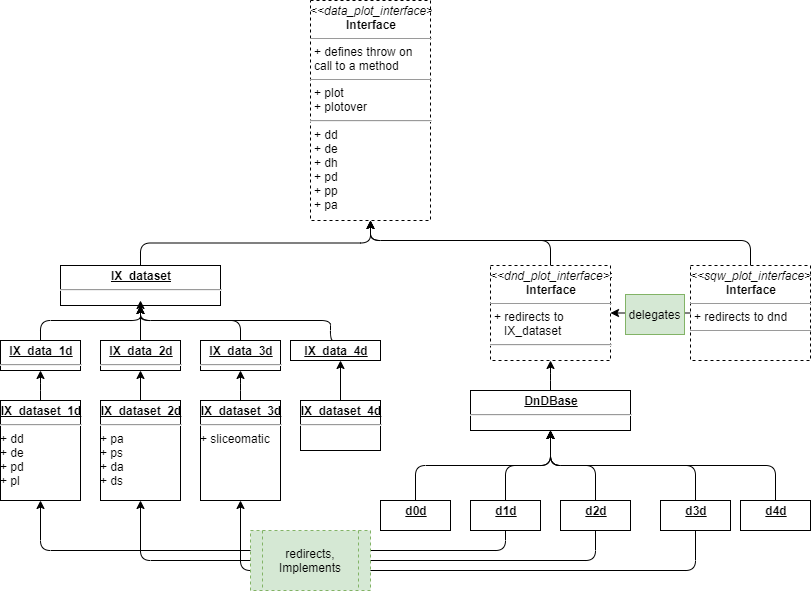

The diagram above was exported from draw.io. Its source (the exported page's mxGraphModel, read from the mxfile embedded in the PNG):
<mxGraphModel dx="947" dy="687" grid="1" gridSize="10" guides="1" tooltips="1" connect="1" arrows="1" fold="1" page="1" pageScale="1" pageWidth="827" pageHeight="1169" math="0" shadow="0">
  <root>
    <mxCell id="TaDOW8aPUAHt_guMz1pF-0" />
    <mxCell id="TaDOW8aPUAHt_guMz1pF-1" parent="TaDOW8aPUAHt_guMz1pF-0" />
    <mxCell id="TaDOW8aPUAHt_guMz1pF-10" value="&lt;p style=&quot;margin: 0px ; margin-top: 4px ; text-align: center&quot;&gt;&lt;i&gt;&amp;lt;&amp;lt;data_plot_interface&amp;gt;&amp;gt;&lt;/i&gt;&lt;br&gt;&lt;b&gt;Interface&lt;/b&gt;&lt;/p&gt;&lt;hr size=&quot;1&quot;&gt;&lt;p style=&quot;margin: 0px ; margin-left: 4px&quot;&gt;+ defines throw on&amp;nbsp;&lt;/p&gt;&lt;p style=&quot;margin: 0px ; margin-left: 4px&quot;&gt;call to a method&lt;br&gt;&lt;/p&gt;&lt;hr size=&quot;1&quot;&gt;&lt;p style=&quot;margin: 0px ; margin-left: 4px&quot;&gt;+ plot&lt;br&gt;+ plotover&lt;/p&gt;&lt;hr&gt;&lt;p style=&quot;margin: 0px ; margin-left: 4px&quot;&gt;+ dd&lt;br&gt;&lt;/p&gt;&lt;p style=&quot;margin: 0px ; margin-left: 4px&quot;&gt;+ de&lt;br&gt;&lt;/p&gt;&lt;p style=&quot;margin: 0px ; margin-left: 4px&quot;&gt;+ dh&lt;br&gt;&lt;/p&gt;&lt;p style=&quot;margin: 0px ; margin-left: 4px&quot;&gt;+ pd&lt;br&gt;&lt;/p&gt;&lt;p style=&quot;margin: 0px ; margin-left: 4px&quot;&gt;+ pp&lt;br&gt;&lt;/p&gt;&lt;p style=&quot;margin: 0px ; margin-left: 4px&quot;&gt;+ pa&lt;br&gt;&lt;/p&gt;&lt;p style=&quot;margin: 0px ; margin-left: 4px&quot;&gt;&lt;br&gt;&lt;/p&gt;&lt;p style=&quot;margin: 0px ; margin-left: 4px&quot;&gt;&lt;br&gt;&lt;/p&gt;" style="verticalAlign=top;align=left;overflow=fill;fontSize=12;fontFamily=Helvetica;html=1;dashed=1;" parent="TaDOW8aPUAHt_guMz1pF-1" vertex="1">
      <mxGeometry x="330" y="120" width="120" height="220" as="geometry" />
    </mxCell>
    <mxCell id="TaDOW8aPUAHt_guMz1pF-13" value="" style="edgeStyle=orthogonalEdgeStyle;rounded=1;orthogonalLoop=1;jettySize=auto;html=1;" parent="TaDOW8aPUAHt_guMz1pF-1" source="TaDOW8aPUAHt_guMz1pF-11" target="TaDOW8aPUAHt_guMz1pF-12" edge="1">
      <mxGeometry relative="1" as="geometry" />
    </mxCell>
    <mxCell id="TaDOW8aPUAHt_guMz1pF-27" style="edgeStyle=orthogonalEdgeStyle;rounded=1;orthogonalLoop=1;jettySize=auto;html=1;entryX=0.5;entryY=1;entryDx=0;entryDy=0;exitX=0.5;exitY=0;exitDx=0;exitDy=0;" parent="TaDOW8aPUAHt_guMz1pF-1" source="TaDOW8aPUAHt_guMz1pF-11" target="TaDOW8aPUAHt_guMz1pF-10" edge="1">
      <mxGeometry relative="1" as="geometry">
        <mxPoint x="390" y="350" as="targetPoint" />
        <Array as="points">
          <mxPoint x="770" y="360" />
          <mxPoint x="390" y="360" />
        </Array>
      </mxGeometry>
    </mxCell>
    <mxCell id="TaDOW8aPUAHt_guMz1pF-11" value="&lt;p style=&quot;margin: 0px ; margin-top: 4px ; text-align: center&quot;&gt;&lt;i&gt;&amp;lt;&amp;lt;sqw_plot_interface&amp;gt;&amp;gt;&lt;/i&gt;&lt;br&gt;&lt;b&gt;Interface&lt;/b&gt;&lt;/p&gt;&lt;hr size=&quot;1&quot;&gt;&lt;p style=&quot;margin: 0px ; margin-left: 4px&quot;&gt;+ redirects to dnd&lt;/p&gt;&lt;hr size=&quot;1&quot;&gt;&lt;p style=&quot;margin: 0px ; margin-left: 4px&quot;&gt;&lt;br&gt;&lt;/p&gt;&lt;p style=&quot;margin: 0px ; margin-left: 4px&quot;&gt;&lt;br&gt;&lt;/p&gt;" style="verticalAlign=top;align=left;overflow=fill;fontSize=12;fontFamily=Helvetica;html=1;dashed=1;" parent="TaDOW8aPUAHt_guMz1pF-1" vertex="1">
      <mxGeometry x="710" y="385" width="120" height="95" as="geometry" />
    </mxCell>
    <mxCell id="TaDOW8aPUAHt_guMz1pF-65" style="edgeStyle=orthogonalEdgeStyle;rounded=1;orthogonalLoop=1;jettySize=auto;html=1;exitX=0.5;exitY=0;exitDx=0;exitDy=0;entryX=0.5;entryY=1;entryDx=0;entryDy=0;" parent="TaDOW8aPUAHt_guMz1pF-1" source="TaDOW8aPUAHt_guMz1pF-12" target="TaDOW8aPUAHt_guMz1pF-10" edge="1">
      <mxGeometry relative="1" as="geometry">
        <Array as="points">
          <mxPoint x="570" y="360" />
          <mxPoint x="390" y="360" />
        </Array>
      </mxGeometry>
    </mxCell>
    <mxCell id="TaDOW8aPUAHt_guMz1pF-12" value="&lt;p style=&quot;margin: 0px ; margin-top: 4px ; text-align: center&quot;&gt;&lt;i&gt;&amp;lt;&amp;lt;dnd_plot_interface&amp;gt;&amp;gt;&lt;/i&gt;&lt;br&gt;&lt;b&gt;Interface&lt;/b&gt;&lt;/p&gt;&lt;hr size=&quot;1&quot;&gt;&lt;p style=&quot;margin: 0px ; margin-left: 4px&quot;&gt;+ redirects to&amp;nbsp;&lt;/p&gt;&lt;p style=&quot;margin: 0px ; margin-left: 4px&quot;&gt;&amp;nbsp; &amp;nbsp;IX_dataset&lt;/p&gt;&lt;hr&gt;&lt;p style=&quot;margin: 0px ; margin-left: 4px&quot;&gt;&lt;br&gt;&lt;/p&gt;&lt;p style=&quot;margin: 0px ; margin-left: 4px&quot;&gt;&lt;br&gt;&lt;/p&gt;" style="verticalAlign=top;align=left;overflow=fill;fontSize=12;fontFamily=Helvetica;html=1;dashed=1;" parent="TaDOW8aPUAHt_guMz1pF-1" vertex="1">
      <mxGeometry x="510" y="385" width="120" height="95" as="geometry" />
    </mxCell>
    <mxCell id="TaDOW8aPUAHt_guMz1pF-66" style="edgeStyle=orthogonalEdgeStyle;rounded=1;orthogonalLoop=1;jettySize=auto;html=1;exitX=0.5;exitY=0;exitDx=0;exitDy=0;" parent="TaDOW8aPUAHt_guMz1pF-1" source="TaDOW8aPUAHt_guMz1pF-14" edge="1">
      <mxGeometry relative="1" as="geometry">
        <mxPoint x="390" y="340" as="targetPoint" />
      </mxGeometry>
    </mxCell>
    <mxCell id="TaDOW8aPUAHt_guMz1pF-14" value="&lt;p style=&quot;margin: 0px ; margin-top: 4px ; text-align: center ; text-decoration: underline&quot;&gt;&lt;b&gt;IX_dataset&lt;/b&gt;&lt;/p&gt;&lt;hr&gt;&lt;p style=&quot;margin: 0px ; margin-left: 8px&quot;&gt;&lt;br&gt;&lt;/p&gt;" style="verticalAlign=top;align=left;overflow=fill;fontSize=12;fontFamily=Helvetica;html=1;" parent="TaDOW8aPUAHt_guMz1pF-1" vertex="1">
      <mxGeometry x="80" y="385" width="160" height="40" as="geometry" />
    </mxCell>
    <mxCell id="TaDOW8aPUAHt_guMz1pF-28" style="edgeStyle=orthogonalEdgeStyle;rounded=1;orthogonalLoop=1;jettySize=auto;html=1;exitX=0.5;exitY=0;exitDx=0;exitDy=0;entryX=0.5;entryY=1;entryDx=0;entryDy=0;" parent="TaDOW8aPUAHt_guMz1pF-1" source="TaDOW8aPUAHt_guMz1pF-15" target="TaDOW8aPUAHt_guMz1pF-14" edge="1">
      <mxGeometry relative="1" as="geometry">
        <Array as="points">
          <mxPoint x="60" y="440" />
          <mxPoint x="160" y="440" />
        </Array>
      </mxGeometry>
    </mxCell>
    <mxCell id="TaDOW8aPUAHt_guMz1pF-15" value="&lt;p style=&quot;margin: 0px ; margin-top: 4px ; text-align: center ; text-decoration: underline&quot;&gt;&lt;b&gt;IX_data_1d&lt;/b&gt;&lt;/p&gt;&lt;hr&gt;" style="verticalAlign=top;align=left;overflow=fill;fontSize=12;fontFamily=Helvetica;html=1;" parent="TaDOW8aPUAHt_guMz1pF-1" vertex="1">
      <mxGeometry x="20" y="460" width="80" height="30" as="geometry" />
    </mxCell>
    <mxCell id="TaDOW8aPUAHt_guMz1pF-29" style="edgeStyle=orthogonalEdgeStyle;rounded=1;orthogonalLoop=1;jettySize=auto;html=1;exitX=0.5;exitY=0;exitDx=0;exitDy=0;entryX=0.5;entryY=1;entryDx=0;entryDy=0;" parent="TaDOW8aPUAHt_guMz1pF-1" source="TaDOW8aPUAHt_guMz1pF-17" target="TaDOW8aPUAHt_guMz1pF-14" edge="1">
      <mxGeometry relative="1" as="geometry" />
    </mxCell>
    <mxCell id="TaDOW8aPUAHt_guMz1pF-17" value="&lt;p style=&quot;margin: 0px ; margin-top: 4px ; text-align: center ; text-decoration: underline&quot;&gt;&lt;b&gt;IX_data_2d&lt;/b&gt;&lt;/p&gt;&lt;hr&gt;" style="verticalAlign=top;align=left;overflow=fill;fontSize=12;fontFamily=Helvetica;html=1;" parent="TaDOW8aPUAHt_guMz1pF-1" vertex="1">
      <mxGeometry x="120" y="460" width="80" height="30" as="geometry" />
    </mxCell>
    <mxCell id="TaDOW8aPUAHt_guMz1pF-30" style="edgeStyle=orthogonalEdgeStyle;rounded=1;orthogonalLoop=1;jettySize=auto;html=1;exitX=0.5;exitY=0;exitDx=0;exitDy=0;" parent="TaDOW8aPUAHt_guMz1pF-1" source="TaDOW8aPUAHt_guMz1pF-18" edge="1">
      <mxGeometry relative="1" as="geometry">
        <mxPoint x="160" y="420" as="targetPoint" />
      </mxGeometry>
    </mxCell>
    <mxCell id="TaDOW8aPUAHt_guMz1pF-18" value="&lt;p style=&quot;margin: 0px ; margin-top: 4px ; text-align: center ; text-decoration: underline&quot;&gt;&lt;b&gt;IX_data_3d&lt;/b&gt;&lt;/p&gt;&lt;hr&gt;&lt;br&gt;&lt;p style=&quot;margin: 0px ; margin-left: 8px&quot;&gt;&lt;br&gt;&lt;/p&gt;" style="verticalAlign=top;align=left;overflow=fill;fontSize=12;fontFamily=Helvetica;html=1;" parent="TaDOW8aPUAHt_guMz1pF-1" vertex="1">
      <mxGeometry x="220" y="460" width="80" height="30" as="geometry" />
    </mxCell>
    <mxCell id="TaDOW8aPUAHt_guMz1pF-31" style="edgeStyle=orthogonalEdgeStyle;rounded=1;orthogonalLoop=1;jettySize=auto;html=1;exitX=0.5;exitY=0;exitDx=0;exitDy=0;entryX=0.5;entryY=1;entryDx=0;entryDy=0;" parent="TaDOW8aPUAHt_guMz1pF-1" source="TaDOW8aPUAHt_guMz1pF-19" target="TaDOW8aPUAHt_guMz1pF-14" edge="1">
      <mxGeometry relative="1" as="geometry">
        <mxPoint x="160" y="420" as="targetPoint" />
        <Array as="points">
          <mxPoint x="350" y="440" />
          <mxPoint x="160" y="440" />
        </Array>
      </mxGeometry>
    </mxCell>
    <mxCell id="TaDOW8aPUAHt_guMz1pF-19" value="&lt;p style=&quot;margin: 0px ; margin-top: 4px ; text-align: center ; text-decoration: underline&quot;&gt;&lt;b&gt;IX_data_4d&lt;/b&gt;&lt;/p&gt;" style="verticalAlign=top;align=left;overflow=fill;fontSize=12;fontFamily=Helvetica;html=1;" parent="TaDOW8aPUAHt_guMz1pF-1" vertex="1">
      <mxGeometry x="310" y="460" width="90" height="20" as="geometry" />
    </mxCell>
    <mxCell id="TaDOW8aPUAHt_guMz1pF-32" style="edgeStyle=orthogonalEdgeStyle;rounded=1;orthogonalLoop=1;jettySize=auto;html=1;exitX=0.5;exitY=0;exitDx=0;exitDy=0;" parent="TaDOW8aPUAHt_guMz1pF-1" source="TaDOW8aPUAHt_guMz1pF-20" target="TaDOW8aPUAHt_guMz1pF-15" edge="1">
      <mxGeometry relative="1" as="geometry" />
    </mxCell>
    <mxCell id="TaDOW8aPUAHt_guMz1pF-20" value="&lt;p style=&quot;margin: 0px ; margin-top: 4px ; text-align: center ; text-decoration: underline&quot;&gt;&lt;b&gt;IX_dataset_1d&lt;/b&gt;&lt;/p&gt;&lt;hr&gt;+ dd&lt;br&gt;+ de&lt;br&gt;+ pd&lt;br&gt;+ pl&lt;br&gt;&lt;p style=&quot;margin: 0px ; margin-left: 8px&quot;&gt;&lt;br&gt;&lt;/p&gt;" style="verticalAlign=top;align=left;overflow=fill;fontSize=12;fontFamily=Helvetica;html=1;" parent="TaDOW8aPUAHt_guMz1pF-1" vertex="1">
      <mxGeometry x="20" y="520" width="80" height="100" as="geometry" />
    </mxCell>
    <mxCell id="TaDOW8aPUAHt_guMz1pF-33" style="edgeStyle=orthogonalEdgeStyle;rounded=1;orthogonalLoop=1;jettySize=auto;html=1;exitX=0.5;exitY=0;exitDx=0;exitDy=0;entryX=0.5;entryY=1;entryDx=0;entryDy=0;" parent="TaDOW8aPUAHt_guMz1pF-1" source="TaDOW8aPUAHt_guMz1pF-21" target="TaDOW8aPUAHt_guMz1pF-17" edge="1">
      <mxGeometry relative="1" as="geometry" />
    </mxCell>
    <mxCell id="TaDOW8aPUAHt_guMz1pF-21" value="&lt;p style=&quot;margin: 0px ; margin-top: 4px ; text-align: center ; text-decoration: underline&quot;&gt;&lt;b&gt;IX_dataset_2d&lt;/b&gt;&lt;/p&gt;&lt;hr&gt;+ pa&lt;br&gt;+ ps&lt;br&gt;+ da&lt;br&gt;+ ds&lt;br&gt;&lt;p style=&quot;margin: 0px ; margin-left: 8px&quot;&gt;&lt;br&gt;&lt;/p&gt;" style="verticalAlign=top;align=left;overflow=fill;fontSize=12;fontFamily=Helvetica;html=1;" parent="TaDOW8aPUAHt_guMz1pF-1" vertex="1">
      <mxGeometry x="120" y="520" width="80" height="100" as="geometry" />
    </mxCell>
    <mxCell id="TaDOW8aPUAHt_guMz1pF-35" value="" style="edgeStyle=orthogonalEdgeStyle;rounded=1;orthogonalLoop=1;jettySize=auto;html=1;" parent="TaDOW8aPUAHt_guMz1pF-1" source="TaDOW8aPUAHt_guMz1pF-22" target="TaDOW8aPUAHt_guMz1pF-18" edge="1">
      <mxGeometry relative="1" as="geometry" />
    </mxCell>
    <mxCell id="TaDOW8aPUAHt_guMz1pF-22" value="&lt;p style=&quot;margin: 0px ; margin-top: 4px ; text-align: center ; text-decoration: underline&quot;&gt;&lt;b&gt;IX_dataset_3d&lt;/b&gt;&lt;/p&gt;&lt;hr&gt;+&amp;nbsp;sliceomatic&lt;br&gt;&lt;p style=&quot;margin: 0px ; margin-left: 8px&quot;&gt;&lt;br&gt;&lt;/p&gt;" style="verticalAlign=top;align=left;overflow=fill;fontSize=12;fontFamily=Helvetica;html=1;" parent="TaDOW8aPUAHt_guMz1pF-1" vertex="1">
      <mxGeometry x="220" y="520" width="80" height="100" as="geometry" />
    </mxCell>
    <mxCell id="TaDOW8aPUAHt_guMz1pF-36" style="edgeStyle=orthogonalEdgeStyle;rounded=1;orthogonalLoop=1;jettySize=auto;html=1;exitX=0.5;exitY=0;exitDx=0;exitDy=0;" parent="TaDOW8aPUAHt_guMz1pF-1" source="TaDOW8aPUAHt_guMz1pF-23" edge="1">
      <mxGeometry relative="1" as="geometry">
        <mxPoint x="360" y="480" as="targetPoint" />
      </mxGeometry>
    </mxCell>
    <mxCell id="TaDOW8aPUAHt_guMz1pF-23" value="&lt;p style=&quot;margin: 0px ; margin-top: 4px ; text-align: center ; text-decoration: underline&quot;&gt;&lt;b&gt;IX_dataset_4d&lt;/b&gt;&lt;/p&gt;&lt;hr&gt;&lt;br&gt;&lt;br&gt;&lt;br&gt;&lt;br&gt;&lt;p style=&quot;margin: 0px ; margin-left: 8px&quot;&gt;&lt;br&gt;&lt;/p&gt;" style="verticalAlign=top;align=left;overflow=fill;fontSize=12;fontFamily=Helvetica;html=1;" parent="TaDOW8aPUAHt_guMz1pF-1" vertex="1">
      <mxGeometry x="320" y="520" width="80" height="50" as="geometry" />
    </mxCell>
    <mxCell id="TaDOW8aPUAHt_guMz1pF-46" style="edgeStyle=orthogonalEdgeStyle;rounded=1;orthogonalLoop=1;jettySize=auto;html=1;exitX=0.5;exitY=0;exitDx=0;exitDy=0;" parent="TaDOW8aPUAHt_guMz1pF-1" source="TaDOW8aPUAHt_guMz1pF-24" target="TaDOW8aPUAHt_guMz1pF-12" edge="1">
      <mxGeometry relative="1" as="geometry" />
    </mxCell>
    <mxCell id="TaDOW8aPUAHt_guMz1pF-24" value="&lt;p style=&quot;margin: 0px ; margin-top: 4px ; text-align: center ; text-decoration: underline&quot;&gt;&lt;b&gt;DnDBase&lt;/b&gt;&lt;/p&gt;&lt;hr&gt;&lt;p style=&quot;margin: 0px ; margin-left: 8px&quot;&gt;&lt;br&gt;&lt;/p&gt;" style="verticalAlign=top;align=left;overflow=fill;fontSize=12;fontFamily=Helvetica;html=1;" parent="TaDOW8aPUAHt_guMz1pF-1" vertex="1">
      <mxGeometry x="490" y="510" width="160" height="40" as="geometry" />
    </mxCell>
    <mxCell id="TaDOW8aPUAHt_guMz1pF-55" style="edgeStyle=orthogonalEdgeStyle;rounded=1;orthogonalLoop=1;jettySize=auto;html=1;exitX=0.5;exitY=0;exitDx=0;exitDy=0;" parent="TaDOW8aPUAHt_guMz1pF-1" source="TaDOW8aPUAHt_guMz1pF-39" edge="1">
      <mxGeometry relative="1" as="geometry">
        <mxPoint x="570" y="550" as="targetPoint" />
      </mxGeometry>
    </mxCell>
    <mxCell id="TaDOW8aPUAHt_guMz1pF-59" style="edgeStyle=orthogonalEdgeStyle;rounded=1;orthogonalLoop=1;jettySize=auto;html=1;exitX=0.5;exitY=1;exitDx=0;exitDy=0;entryX=0.5;entryY=1;entryDx=0;entryDy=0;" parent="TaDOW8aPUAHt_guMz1pF-1" source="TaDOW8aPUAHt_guMz1pF-39" target="TaDOW8aPUAHt_guMz1pF-22" edge="1">
      <mxGeometry relative="1" as="geometry">
        <Array as="points">
          <mxPoint x="715" y="690" />
          <mxPoint x="260" y="690" />
        </Array>
      </mxGeometry>
    </mxCell>
    <mxCell id="TaDOW8aPUAHt_guMz1pF-39" value="&lt;p style=&quot;margin: 0px ; margin-top: 4px ; text-align: center ; text-decoration: underline&quot;&gt;&lt;b&gt;d3d&lt;/b&gt;&lt;/p&gt;" style="verticalAlign=top;align=left;overflow=fill;fontSize=12;fontFamily=Helvetica;html=1;" parent="TaDOW8aPUAHt_guMz1pF-1" vertex="1">
      <mxGeometry x="680" y="620" width="70" height="30" as="geometry" />
    </mxCell>
    <mxCell id="TaDOW8aPUAHt_guMz1pF-56" style="edgeStyle=orthogonalEdgeStyle;rounded=1;orthogonalLoop=1;jettySize=auto;html=1;exitX=0.5;exitY=0;exitDx=0;exitDy=0;" parent="TaDOW8aPUAHt_guMz1pF-1" source="TaDOW8aPUAHt_guMz1pF-40" edge="1">
      <mxGeometry relative="1" as="geometry">
        <mxPoint x="570" y="550" as="targetPoint" />
      </mxGeometry>
    </mxCell>
    <mxCell id="TaDOW8aPUAHt_guMz1pF-40" value="&lt;p style=&quot;margin: 0px ; margin-top: 4px ; text-align: center ; text-decoration: underline&quot;&gt;&lt;b&gt;d4d&lt;/b&gt;&lt;/p&gt;" style="verticalAlign=top;align=left;overflow=fill;fontSize=12;fontFamily=Helvetica;html=1;" parent="TaDOW8aPUAHt_guMz1pF-1" vertex="1">
      <mxGeometry x="760" y="620" width="70" height="30" as="geometry" />
    </mxCell>
    <mxCell id="TaDOW8aPUAHt_guMz1pF-47" style="edgeStyle=orthogonalEdgeStyle;rounded=1;orthogonalLoop=1;jettySize=auto;html=1;exitX=0.5;exitY=0;exitDx=0;exitDy=0;entryX=0.5;entryY=1;entryDx=0;entryDy=0;" parent="TaDOW8aPUAHt_guMz1pF-1" source="TaDOW8aPUAHt_guMz1pF-42" target="TaDOW8aPUAHt_guMz1pF-24" edge="1">
      <mxGeometry relative="1" as="geometry" />
    </mxCell>
    <mxCell id="TaDOW8aPUAHt_guMz1pF-42" value="&lt;p style=&quot;margin: 0px ; margin-top: 4px ; text-align: center ; text-decoration: underline&quot;&gt;&lt;b&gt;d0d&lt;/b&gt;&lt;/p&gt;" style="verticalAlign=top;align=left;overflow=fill;fontSize=12;fontFamily=Helvetica;html=1;" parent="TaDOW8aPUAHt_guMz1pF-1" vertex="1">
      <mxGeometry x="400" y="620" width="70" height="30" as="geometry" />
    </mxCell>
    <mxCell id="TaDOW8aPUAHt_guMz1pF-53" style="edgeStyle=orthogonalEdgeStyle;rounded=1;orthogonalLoop=1;jettySize=auto;html=1;exitX=0.5;exitY=0;exitDx=0;exitDy=0;" parent="TaDOW8aPUAHt_guMz1pF-1" source="TaDOW8aPUAHt_guMz1pF-43" edge="1">
      <mxGeometry relative="1" as="geometry">
        <mxPoint x="570" y="550" as="targetPoint" />
      </mxGeometry>
    </mxCell>
    <mxCell id="TaDOW8aPUAHt_guMz1pF-57" style="edgeStyle=orthogonalEdgeStyle;rounded=1;orthogonalLoop=1;jettySize=auto;html=1;exitX=0.5;exitY=1;exitDx=0;exitDy=0;entryX=0.5;entryY=1;entryDx=0;entryDy=0;" parent="TaDOW8aPUAHt_guMz1pF-1" source="TaDOW8aPUAHt_guMz1pF-43" target="TaDOW8aPUAHt_guMz1pF-20" edge="1">
      <mxGeometry relative="1" as="geometry" />
    </mxCell>
    <mxCell id="TaDOW8aPUAHt_guMz1pF-43" value="&lt;p style=&quot;margin: 0px ; margin-top: 4px ; text-align: center ; text-decoration: underline&quot;&gt;&lt;b&gt;d1d&lt;/b&gt;&lt;/p&gt;" style="verticalAlign=top;align=left;overflow=fill;fontSize=12;fontFamily=Helvetica;html=1;" parent="TaDOW8aPUAHt_guMz1pF-1" vertex="1">
      <mxGeometry x="490" y="620" width="70" height="30" as="geometry" />
    </mxCell>
    <mxCell id="TaDOW8aPUAHt_guMz1pF-54" style="edgeStyle=orthogonalEdgeStyle;rounded=1;orthogonalLoop=1;jettySize=auto;html=1;exitX=0.5;exitY=0;exitDx=0;exitDy=0;" parent="TaDOW8aPUAHt_guMz1pF-1" source="TaDOW8aPUAHt_guMz1pF-44" edge="1">
      <mxGeometry relative="1" as="geometry">
        <mxPoint x="570" y="550" as="targetPoint" />
      </mxGeometry>
    </mxCell>
    <mxCell id="TaDOW8aPUAHt_guMz1pF-58" style="edgeStyle=orthogonalEdgeStyle;rounded=1;orthogonalLoop=1;jettySize=auto;html=1;entryX=0.5;entryY=1;entryDx=0;entryDy=0;" parent="TaDOW8aPUAHt_guMz1pF-1" source="TaDOW8aPUAHt_guMz1pF-44" target="TaDOW8aPUAHt_guMz1pF-21" edge="1">
      <mxGeometry relative="1" as="geometry">
        <Array as="points">
          <mxPoint x="615" y="680" />
          <mxPoint x="160" y="680" />
        </Array>
      </mxGeometry>
    </mxCell>
    <mxCell id="TaDOW8aPUAHt_guMz1pF-44" value="&lt;p style=&quot;margin: 0px ; margin-top: 4px ; text-align: center ; text-decoration: underline&quot;&gt;&lt;b&gt;d2d&lt;/b&gt;&lt;/p&gt;" style="verticalAlign=top;align=left;overflow=fill;fontSize=12;fontFamily=Helvetica;html=1;" parent="TaDOW8aPUAHt_guMz1pF-1" vertex="1">
      <mxGeometry x="580" y="620" width="70" height="30" as="geometry" />
    </mxCell>
    <mxCell id="TaDOW8aPUAHt_guMz1pF-64" value="redirects,&lt;br&gt;Implements" style="shape=process;whiteSpace=wrap;html=1;backgroundOutline=1;dashed=1;fillColor=#d5e8d4;strokeColor=#82b366;" parent="TaDOW8aPUAHt_guMz1pF-1" vertex="1">
      <mxGeometry x="270" y="650" width="120" height="60" as="geometry" />
    </mxCell>
    <mxCell id="aEDhnnCMJLs0ONUqkuZX-1" value="delegates" style="text;html=1;strokeColor=#82b366;fillColor=#d5e8d4;align=center;verticalAlign=middle;whiteSpace=wrap;rounded=0;" parent="TaDOW8aPUAHt_guMz1pF-1" vertex="1">
      <mxGeometry x="645" y="414" width="59" height="40" as="geometry" />
    </mxCell>
  </root>
</mxGraphModel>